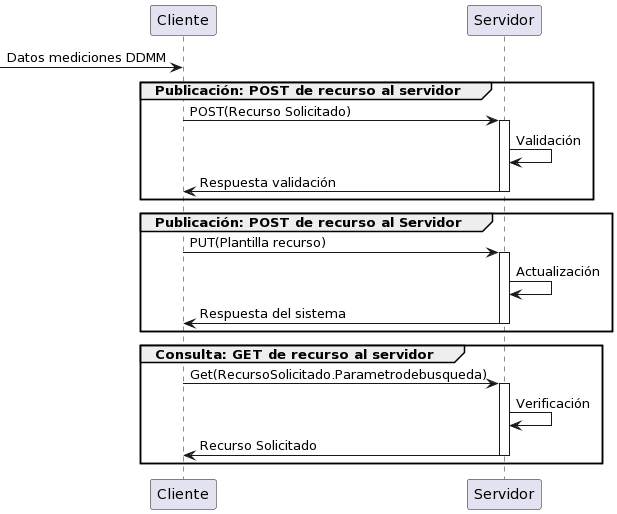

The diagram above was rendered by PlantUML. Its source (embedded in the PNG):
@startuml
-> Cliente : Datos mediciones DDMM
group Publicación: POST de recurso al servidor
Cliente -> Servidor++ : POST(Recurso Solicitado)
Servidor -> Servidor : Validación
Servidor -> Cliente-- : Respuesta validación
end

group Publicación: POST de recurso al Servidor
Cliente -> Servidor++ : PUT(Plantilla recurso)
Servidor -> Servidor : Actualización
Servidor -> Cliente-- : Respuesta del sistema
end

group Consulta: GET de recurso al servidor
Cliente -> Servidor++ : Get(RecursoSolicitado.Parametrodebusqueda)
Servidor -> Servidor : Verificación
Servidor -> Cliente-- : Recurso Solicitado
end
@enduml